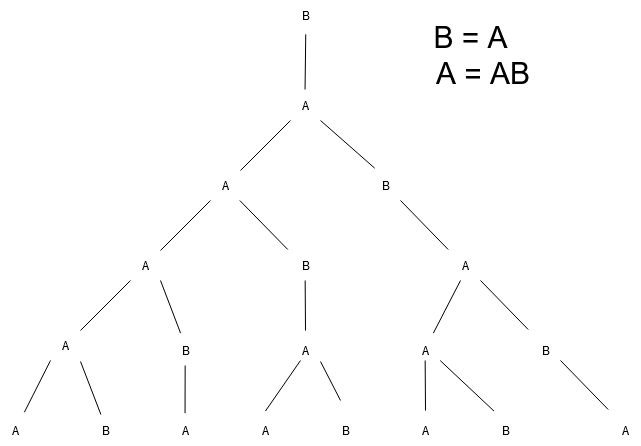

The diagram above was exported from draw.io. Its source (the exported page's mxGraphModel, read from the mxfile embedded in the PNG):
<mxGraphModel dx="852" dy="782" grid="1" gridSize="10" guides="1" tooltips="1" connect="1" arrows="1" fold="1" page="1" pageScale="1" pageWidth="850" pageHeight="1100" math="0" shadow="0">
  <root>
    <mxCell id="0" />
    <mxCell id="1" parent="0" />
    <mxCell id="Wb-GsiBEO7L7LmDqCx9V-1" value="A" style="text;html=1;align=center;verticalAlign=middle;resizable=0;points=[];autosize=1;strokeColor=none;fillColor=none;" vertex="1" parent="1">
      <mxGeometry x="370" y="210" width="30" height="30" as="geometry" />
    </mxCell>
    <mxCell id="Wb-GsiBEO7L7LmDqCx9V-2" value="&lt;div&gt;B&lt;/div&gt;" style="text;html=1;align=center;verticalAlign=middle;resizable=0;points=[];autosize=1;strokeColor=none;fillColor=none;" vertex="1" parent="1">
      <mxGeometry x="370" y="120" width="30" height="30" as="geometry" />
    </mxCell>
    <mxCell id="Wb-GsiBEO7L7LmDqCx9V-3" value="A" style="text;html=1;align=center;verticalAlign=middle;resizable=0;points=[];autosize=1;strokeColor=none;fillColor=none;" vertex="1" parent="1">
      <mxGeometry x="290" y="290" width="30" height="30" as="geometry" />
    </mxCell>
    <mxCell id="Wb-GsiBEO7L7LmDqCx9V-4" value="&lt;div&gt;B&lt;/div&gt;" style="text;html=1;align=center;verticalAlign=middle;resizable=0;points=[];autosize=1;strokeColor=none;fillColor=none;" vertex="1" parent="1">
      <mxGeometry x="450" y="290" width="30" height="30" as="geometry" />
    </mxCell>
    <mxCell id="Wb-GsiBEO7L7LmDqCx9V-5" value="A" style="text;html=1;align=center;verticalAlign=middle;resizable=0;points=[];autosize=1;strokeColor=none;fillColor=none;" vertex="1" parent="1">
      <mxGeometry x="210" y="370" width="30" height="30" as="geometry" />
    </mxCell>
    <mxCell id="Wb-GsiBEO7L7LmDqCx9V-6" value="&lt;div&gt;B&lt;/div&gt;" style="text;html=1;align=center;verticalAlign=middle;resizable=0;points=[];autosize=1;strokeColor=none;fillColor=none;" vertex="1" parent="1">
      <mxGeometry x="370" y="370" width="30" height="30" as="geometry" />
    </mxCell>
    <mxCell id="Wb-GsiBEO7L7LmDqCx9V-7" value="A" style="text;html=1;align=center;verticalAlign=middle;resizable=0;points=[];autosize=1;strokeColor=none;fillColor=none;" vertex="1" parent="1">
      <mxGeometry x="530" y="370" width="30" height="30" as="geometry" />
    </mxCell>
    <mxCell id="Wb-GsiBEO7L7LmDqCx9V-8" value="A" style="text;html=1;align=center;verticalAlign=middle;resizable=0;points=[];autosize=1;strokeColor=none;fillColor=none;" vertex="1" parent="1">
      <mxGeometry x="130" y="450" width="30" height="30" as="geometry" />
    </mxCell>
    <mxCell id="Wb-GsiBEO7L7LmDqCx9V-9" value="&lt;div&gt;B&lt;/div&gt;" style="text;html=1;align=center;verticalAlign=middle;resizable=0;points=[];autosize=1;strokeColor=none;fillColor=none;" vertex="1" parent="1">
      <mxGeometry x="250" y="455" width="30" height="30" as="geometry" />
    </mxCell>
    <mxCell id="Wb-GsiBEO7L7LmDqCx9V-10" value="A" style="text;html=1;align=center;verticalAlign=middle;resizable=0;points=[];autosize=1;strokeColor=none;fillColor=none;" vertex="1" parent="1">
      <mxGeometry x="370" y="455" width="30" height="30" as="geometry" />
    </mxCell>
    <mxCell id="Wb-GsiBEO7L7LmDqCx9V-11" value="&lt;div&gt;B&lt;/div&gt;" style="text;html=1;align=center;verticalAlign=middle;resizable=0;points=[];autosize=1;strokeColor=none;fillColor=none;" vertex="1" parent="1">
      <mxGeometry x="610" y="455" width="30" height="30" as="geometry" />
    </mxCell>
    <mxCell id="Wb-GsiBEO7L7LmDqCx9V-12" value="A" style="text;html=1;align=center;verticalAlign=middle;resizable=0;points=[];autosize=1;strokeColor=none;fillColor=none;" vertex="1" parent="1">
      <mxGeometry x="80" y="535" width="30" height="30" as="geometry" />
    </mxCell>
    <mxCell id="Wb-GsiBEO7L7LmDqCx9V-13" value="&lt;div&gt;B&lt;/div&gt;" style="text;html=1;align=center;verticalAlign=middle;resizable=0;points=[];autosize=1;strokeColor=none;fillColor=none;" vertex="1" parent="1">
      <mxGeometry x="170" y="535" width="30" height="30" as="geometry" />
    </mxCell>
    <mxCell id="Wb-GsiBEO7L7LmDqCx9V-14" value="A" style="text;html=1;align=center;verticalAlign=middle;resizable=0;points=[];autosize=1;strokeColor=none;fillColor=none;" vertex="1" parent="1">
      <mxGeometry x="250" y="535" width="30" height="30" as="geometry" />
    </mxCell>
    <mxCell id="Wb-GsiBEO7L7LmDqCx9V-15" value="&lt;div&gt;B&lt;/div&gt;" style="text;html=1;align=center;verticalAlign=middle;resizable=0;points=[];autosize=1;strokeColor=none;fillColor=none;" vertex="1" parent="1">
      <mxGeometry x="410" y="535" width="30" height="30" as="geometry" />
    </mxCell>
    <mxCell id="Wb-GsiBEO7L7LmDqCx9V-16" value="A" style="text;html=1;align=center;verticalAlign=middle;resizable=0;points=[];autosize=1;strokeColor=none;fillColor=none;" vertex="1" parent="1">
      <mxGeometry x="690" y="535" width="30" height="30" as="geometry" />
    </mxCell>
    <mxCell id="Wb-GsiBEO7L7LmDqCx9V-23" value="" style="endArrow=none;html=1;rounded=0;entryX=0.508;entryY=1.129;entryDx=0;entryDy=0;entryPerimeter=0;exitX=0.485;exitY=-0.032;exitDx=0;exitDy=0;exitPerimeter=0;" edge="1" parent="1" source="Wb-GsiBEO7L7LmDqCx9V-1" target="Wb-GsiBEO7L7LmDqCx9V-2">
      <mxGeometry width="50" height="50" relative="1" as="geometry">
        <mxPoint x="360" y="210" as="sourcePoint" />
        <mxPoint x="410" y="160" as="targetPoint" />
      </mxGeometry>
    </mxCell>
    <mxCell id="Wb-GsiBEO7L7LmDqCx9V-24" value="" style="endArrow=none;html=1;rounded=0;entryX=0.508;entryY=1.129;entryDx=0;entryDy=0;entryPerimeter=0;exitX=-0.09;exitY=-0.032;exitDx=0;exitDy=0;exitPerimeter=0;" edge="1" parent="1" source="Wb-GsiBEO7L7LmDqCx9V-6">
      <mxGeometry width="50" height="50" relative="1" as="geometry">
        <mxPoint x="319.31000000000006" y="375" as="sourcePoint" />
        <mxPoint x="319.31000000000006" y="320" as="targetPoint" />
      </mxGeometry>
    </mxCell>
    <mxCell id="Wb-GsiBEO7L7LmDqCx9V-26" value="" style="endArrow=none;html=1;rounded=0;" edge="1" parent="1">
      <mxGeometry width="50" height="50" relative="1" as="geometry">
        <mxPoint x="320" y="290" as="sourcePoint" />
        <mxPoint x="370" y="240" as="targetPoint" />
      </mxGeometry>
    </mxCell>
    <mxCell id="Wb-GsiBEO7L7LmDqCx9V-27" value="" style="endArrow=none;html=1;rounded=0;exitX=0.14;exitY=-0.078;exitDx=0;exitDy=0;exitPerimeter=0;" edge="1" parent="1" source="Wb-GsiBEO7L7LmDqCx9V-4">
      <mxGeometry width="50" height="50" relative="1" as="geometry">
        <mxPoint x="350" y="290" as="sourcePoint" />
        <mxPoint x="400" y="240" as="targetPoint" />
      </mxGeometry>
    </mxCell>
    <mxCell id="Wb-GsiBEO7L7LmDqCx9V-28" value="" style="endArrow=none;html=1;rounded=0;" edge="1" parent="1">
      <mxGeometry width="50" height="50" relative="1" as="geometry">
        <mxPoint x="240" y="370" as="sourcePoint" />
        <mxPoint x="290" y="320" as="targetPoint" />
      </mxGeometry>
    </mxCell>
    <mxCell id="Wb-GsiBEO7L7LmDqCx9V-29" value="" style="endArrow=none;html=1;rounded=0;" edge="1" parent="1">
      <mxGeometry width="50" height="50" relative="1" as="geometry">
        <mxPoint x="160" y="450" as="sourcePoint" />
        <mxPoint x="210" y="400" as="targetPoint" />
      </mxGeometry>
    </mxCell>
    <mxCell id="Wb-GsiBEO7L7LmDqCx9V-30" value="" style="endArrow=none;html=1;rounded=0;exitX=0.795;exitY=-0.107;exitDx=0;exitDy=0;exitPerimeter=0;" edge="1" parent="1" source="Wb-GsiBEO7L7LmDqCx9V-12">
      <mxGeometry width="50" height="50" relative="1" as="geometry">
        <mxPoint x="80" y="530" as="sourcePoint" />
        <mxPoint x="130" y="480" as="targetPoint" />
      </mxGeometry>
    </mxCell>
    <mxCell id="Wb-GsiBEO7L7LmDqCx9V-31" value="" style="endArrow=none;html=1;rounded=0;entryX=0.508;entryY=1.129;entryDx=0;entryDy=0;entryPerimeter=0;exitX=0.336;exitY=-0.078;exitDx=0;exitDy=0;exitPerimeter=0;" edge="1" parent="1" source="Wb-GsiBEO7L7LmDqCx9V-9">
      <mxGeometry width="50" height="50" relative="1" as="geometry">
        <mxPoint x="287.69" y="449" as="sourcePoint" />
        <mxPoint x="240.00000000000006" y="400" as="targetPoint" />
      </mxGeometry>
    </mxCell>
    <mxCell id="Wb-GsiBEO7L7LmDqCx9V-32" value="" style="endArrow=none;html=1;rounded=0;entryX=0.508;entryY=1.129;entryDx=0;entryDy=0;entryPerimeter=0;exitX=0.347;exitY=-0.032;exitDx=0;exitDy=0;exitPerimeter=0;" edge="1" parent="1" source="Wb-GsiBEO7L7LmDqCx9V-13">
      <mxGeometry width="50" height="50" relative="1" as="geometry">
        <mxPoint x="207.69" y="530" as="sourcePoint" />
        <mxPoint x="160.00000000000006" y="481" as="targetPoint" />
      </mxGeometry>
    </mxCell>
    <mxCell id="Wb-GsiBEO7L7LmDqCx9V-33" value="" style="endArrow=none;html=1;rounded=0;entryX=0.508;entryY=1.129;entryDx=0;entryDy=0;entryPerimeter=0;exitX=0.485;exitY=-0.078;exitDx=0;exitDy=0;exitPerimeter=0;" edge="1" parent="1" source="Wb-GsiBEO7L7LmDqCx9V-14">
      <mxGeometry width="50" height="50" relative="1" as="geometry">
        <mxPoint x="264.66" y="525" as="sourcePoint" />
        <mxPoint x="264.6600000000001" y="485" as="targetPoint" />
      </mxGeometry>
    </mxCell>
    <mxCell id="Wb-GsiBEO7L7LmDqCx9V-34" value="" style="endArrow=none;html=1;rounded=0;entryX=0.508;entryY=1.129;entryDx=0;entryDy=0;entryPerimeter=0;" edge="1" parent="1">
      <mxGeometry width="50" height="50" relative="1" as="geometry">
        <mxPoint x="385" y="450" as="sourcePoint" />
        <mxPoint x="384.6600000000001" y="400" as="targetPoint" />
      </mxGeometry>
    </mxCell>
    <mxCell id="Wb-GsiBEO7L7LmDqCx9V-35" value="" style="endArrow=none;html=1;rounded=0;entryX=0.508;entryY=1.129;entryDx=0;entryDy=0;entryPerimeter=0;exitX=-0.09;exitY=-0.032;exitDx=0;exitDy=0;exitPerimeter=0;" edge="1" parent="1">
      <mxGeometry width="50" height="50" relative="1" as="geometry">
        <mxPoint x="527.69" y="369" as="sourcePoint" />
        <mxPoint x="480.00000000000006" y="320" as="targetPoint" />
      </mxGeometry>
    </mxCell>
    <mxCell id="Wb-GsiBEO7L7LmDqCx9V-36" value="" style="endArrow=none;html=1;rounded=0;entryX=0.508;entryY=1.129;entryDx=0;entryDy=0;entryPerimeter=0;" edge="1" parent="1">
      <mxGeometry width="50" height="50" relative="1" as="geometry">
        <mxPoint x="420" y="520" as="sourcePoint" />
        <mxPoint x="400.00000000000006" y="481" as="targetPoint" />
      </mxGeometry>
    </mxCell>
    <mxCell id="Wb-GsiBEO7L7LmDqCx9V-37" value="" style="endArrow=none;html=1;rounded=0;entryX=0.508;entryY=1.129;entryDx=0;entryDy=0;entryPerimeter=0;exitX=-0.09;exitY=-0.032;exitDx=0;exitDy=0;exitPerimeter=0;" edge="1" parent="1">
      <mxGeometry width="50" height="50" relative="1" as="geometry">
        <mxPoint x="607.69" y="449" as="sourcePoint" />
        <mxPoint x="560" y="400" as="targetPoint" />
      </mxGeometry>
    </mxCell>
    <mxCell id="Wb-GsiBEO7L7LmDqCx9V-38" value="" style="endArrow=none;html=1;rounded=0;entryX=0.508;entryY=1.129;entryDx=0;entryDy=0;entryPerimeter=0;exitX=-0.09;exitY=-0.032;exitDx=0;exitDy=0;exitPerimeter=0;" edge="1" parent="1">
      <mxGeometry width="50" height="50" relative="1" as="geometry">
        <mxPoint x="687.69" y="529" as="sourcePoint" />
        <mxPoint x="640" y="480" as="targetPoint" />
      </mxGeometry>
    </mxCell>
    <mxCell id="Wb-GsiBEO7L7LmDqCx9V-41" value="A" style="text;html=1;align=center;verticalAlign=middle;resizable=0;points=[];autosize=1;strokeColor=none;fillColor=none;" vertex="1" parent="1">
      <mxGeometry x="330" y="535" width="30" height="30" as="geometry" />
    </mxCell>
    <mxCell id="Wb-GsiBEO7L7LmDqCx9V-42" value="" style="endArrow=none;html=1;rounded=0;exitX=0.497;exitY=-0.147;exitDx=0;exitDy=0;exitPerimeter=0;" edge="1" parent="1" source="Wb-GsiBEO7L7LmDqCx9V-41">
      <mxGeometry width="50" height="50" relative="1" as="geometry">
        <mxPoint x="330" y="530" as="sourcePoint" />
        <mxPoint x="380" y="480" as="targetPoint" />
      </mxGeometry>
    </mxCell>
    <mxCell id="Wb-GsiBEO7L7LmDqCx9V-43" value="A" style="text;html=1;align=center;verticalAlign=middle;resizable=0;points=[];autosize=1;strokeColor=none;fillColor=none;" vertex="1" parent="1">
      <mxGeometry x="490" y="455" width="30" height="30" as="geometry" />
    </mxCell>
    <mxCell id="Wb-GsiBEO7L7LmDqCx9V-44" value="" style="endArrow=none;html=1;rounded=0;exitX=0.761;exitY=-0.078;exitDx=0;exitDy=0;exitPerimeter=0;" edge="1" parent="1" source="Wb-GsiBEO7L7LmDqCx9V-43">
      <mxGeometry width="50" height="50" relative="1" as="geometry">
        <mxPoint x="490" y="450" as="sourcePoint" />
        <mxPoint x="540" y="400" as="targetPoint" />
      </mxGeometry>
    </mxCell>
    <mxCell id="Wb-GsiBEO7L7LmDqCx9V-45" value="&lt;div&gt;B&lt;/div&gt;" style="text;html=1;align=center;verticalAlign=middle;resizable=0;points=[];autosize=1;strokeColor=none;fillColor=none;" vertex="1" parent="1">
      <mxGeometry x="570" y="535" width="30" height="30" as="geometry" />
    </mxCell>
    <mxCell id="Wb-GsiBEO7L7LmDqCx9V-46" value="A" style="text;html=1;align=center;verticalAlign=middle;resizable=0;points=[];autosize=1;strokeColor=none;fillColor=none;" vertex="1" parent="1">
      <mxGeometry x="490" y="535" width="30" height="30" as="geometry" />
    </mxCell>
    <mxCell id="Wb-GsiBEO7L7LmDqCx9V-47" value="" style="endArrow=none;html=1;rounded=0;" edge="1" parent="1">
      <mxGeometry width="50" height="50" relative="1" as="geometry">
        <mxPoint x="505" y="530" as="sourcePoint" />
        <mxPoint x="504.66" y="480" as="targetPoint" />
      </mxGeometry>
    </mxCell>
    <mxCell id="Wb-GsiBEO7L7LmDqCx9V-48" value="" style="endArrow=none;html=1;rounded=0;entryX=0.991;entryY=0.836;entryDx=0;entryDy=0;entryPerimeter=0;exitX=0.117;exitY=-0.147;exitDx=0;exitDy=0;exitPerimeter=0;" edge="1" parent="1" source="Wb-GsiBEO7L7LmDqCx9V-45" target="Wb-GsiBEO7L7LmDqCx9V-43">
      <mxGeometry width="50" height="50" relative="1" as="geometry">
        <mxPoint x="568.84" y="519" as="sourcePoint" />
        <mxPoint x="521.15" y="470" as="targetPoint" />
      </mxGeometry>
    </mxCell>
    <mxCell id="Wb-GsiBEO7L7LmDqCx9V-49" value="&lt;div style=&quot;font-size: 30px;&quot;&gt;&lt;font style=&quot;font-size: 30px;&quot;&gt;B = A&lt;/font&gt;&lt;/div&gt;&lt;div style=&quot;font-size: 30px;&quot;&gt;&lt;font style=&quot;font-size: 30px;&quot;&gt;&amp;nbsp;&amp;nbsp; A = AB&lt;/font&gt;&lt;br&gt;&lt;/div&gt;" style="text;html=1;align=center;verticalAlign=middle;resizable=0;points=[];autosize=1;strokeColor=none;fillColor=none;" vertex="1" parent="1">
      <mxGeometry x="480" y="130" width="140" height="90" as="geometry" />
    </mxCell>
  </root>
</mxGraphModel>